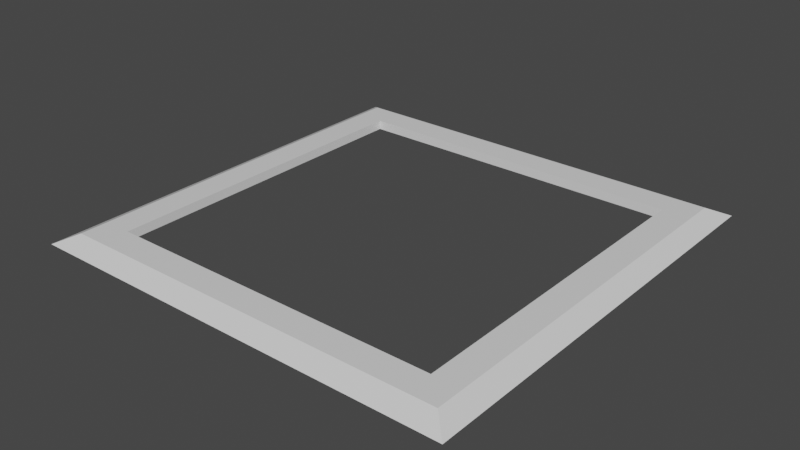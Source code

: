 # Source: untitled.blend  (saved by Blender 3.0.42; exported with 4.5.12 LTS)
import bpy
from mathutils import Matrix  # noqa: F401  (used for matrix-valued properties, if any)

bpy.ops.wm.read_factory_settings(use_empty=True)
scene = bpy.context.scene
scene.name = 'Scene'

# ---- collections
col_collection = bpy.data.collections.new('Collection'); scene.collection.children.link(col_collection)

# ---- materials (node trees are filled in below, after node groups)
mat_material = bpy.data.materials.new('Material')
mat_material.alpha_threshold = 0.0
mat_material.use_transparent_shadow = False
mat_material.line_color = (0.0, 0.0, 0.0, 1.0)

# ---- material node trees
mat_material.use_nodes = True; mat_material.node_tree.nodes.clear()
_N = mat_material.node_tree.nodes; _L = mat_material.node_tree.links
n0 = _N.new('ShaderNodeOutputMaterial'); n0.name = 'Material Output'; n0.location = (300, 300)
n1 = _N.new('ShaderNodeBsdfPrincipled'); n1.name = 'Principled BSDF'; n1.location = (10, 300)
n1.distribution = 'GGX'
n1.subsurface_method = 'RANDOM_WALK_SKIN'
n1.inputs[2].default_value = 0.4
n1.inputs[3].default_value = 1.45
n1.inputs[27].default_value = (0.0, 0.0, 0.0, 1.0)
n1.inputs[28].default_value = 1.0
_L.new(n1.outputs[0], n0.inputs[0])
n0.is_active_output = True

# ---- world
world_world = bpy.data.worlds.new('World'); scene.world = world_world
world_world.use_nodes = True; world_world.node_tree.nodes.clear()
_N = world_world.node_tree.nodes; _L = world_world.node_tree.links
n0 = _N.new('ShaderNodeOutputWorld'); n0.name = 'World Output'; n0.location = (300, 300)
n1 = _N.new('ShaderNodeBackground'); n1.name = 'Background'; n1.location = (10, 300)
n1.inputs[0].default_value = (0.05088, 0.05088, 0.05088, 1.0)
_L.new(n1.outputs[0], n0.inputs[0])
n0.is_active_output = True
world_world.color = (0.05088, 0.05088, 0.05088)
world_world.use_sun_shadow = False
world_world.sun_shadow_jitter_overblur = 0.0

# ---- meshes
me_cube = bpy.data.meshes.new('Cube')
me_cube.from_pydata([(-18.0, -18.0, 1.0), (-18.0, -18.0, 0.0), (-18.0, -21.0, 1.0), (-18.0, -21.0, 0.0), (-21.0, -18.0, 1.0), (-21.0, -18.0, 0.0), (-21.0, -21.0, 1.0), (-21.0, -21.0, 0.0), (-23.0, -18.0, 0.0), (-23.0, -21.0, 0.0), (-21.0, 0.0, 1.0), (-23.0, 0.0, 0.0), (-21.0, -23.0, 0.0), (-23.0, -23.0, 0.0), (-18.0, -23.0, 0.0), (-18.0, 0.0, 0.0), (-21.0, 0.0, 0.0), (-18.0, 0.0, 1.0), (0.0, -18.0, 1.0), (0.0, -18.0, 0.0), (0.0, -21.0, 1.0), (0.0, -21.0, 0.0), (0.0, -23.0, 0.0)], [], [(0, 4, 6, 2), (9, 7, 12, 13), (1, 5, 16, 15), (5, 1, 3, 7), (14, 3, 21, 22), (5, 8, 11, 16), (4, 0, 17, 10), (6, 9, 13), (5, 7, 9, 8), (6, 4, 8, 9), (16, 10, 17, 15), (10, 16, 11), (7, 3, 14, 12), (2, 6, 12, 14), (0, 2, 20, 18), (6, 13, 12), (0, 1, 15, 17), (8, 4, 10, 11), (19, 18, 20, 21), (21, 20, 22), (1, 0, 18, 19), (3, 1, 19, 21), (2, 14, 22, 20)])
_uv = me_cube.uv_layers.new(name='UVMap')
_uv.uv.foreach_set('vector', [0.625, 0.5, 0.875, 0.5, 0.875, 0.75, 0.625, 0.75, 0.125, 0.75, 0.125, 0.75, 0.125, 0.75, 0.125, 0.75, 0.375, 0.5, 0.125, 0.5, 0.125, 0.5, 0.375, 0.5, 0.125, 0.5, 0.375, 0.5, 0.375, 0.75, 0.125, 0.75, 0.375, 0.75, 0.375, 0.75, 0.375, 0.75, 0.375, 0.75, 0.125, 0.5, 0.125, 0.5, 0.125, 0.5, 0.125, 0.5, 0.875, 0.5, 0.625, 0.5, 0.625, 0.5, 0.875, 0.5, 0.875, 0.75, 0.875, 0.75, 0.875, 0.75, 0.125, 0.5, 0.125, 0.75, 0.125, 0.75, 0.125, 0.5, 0.875, 0.75, 0.875, 0.5, 0.875, 0.5, 0.875, 0.75, 0.375, 0.25, 0.625, 0.25, 0.625, 0.5, 0.375, 0.5, 0.625, 0.25, 0.375, 0.25, 0.625, 0.25, 0.125, 0.75, 0.375, 0.75, 0.375, 0.75, 0.125, 0.75, 0.625, 0.75, 0.875, 0.75, 0.875, 0.75, 0.625, 0.75, 0.625, 0.5, 0.625, 0.75, 0.625, 0.75, 0.625, 0.5, 0.875, 0.75, 0.875, 0.75, 0.875, 0.75, 0.625, 0.5, 0.375, 0.5, 0.375, 0.5, 0.625, 0.5, 0.875, 0.5, 0.875, 0.5, 0.875, 0.5, 0.875, 0.5, 0.375, 0.5, 0.625, 0.5, 0.625, 0.75, 0.375, 0.75, 0.375, 0.75, 0.625, 0.75, 0.375, 0.75, 0.375, 0.5, 0.625, 0.5, 0.625, 0.5, 0.375, 0.5, 0.375, 0.75, 0.375, 0.5, 0.375, 0.5, 0.375, 0.75, 0.625, 0.75, 0.625, 0.75, 0.625, 0.75, 0.625, 0.75])
me_cube.materials.append(mat_material)
me_cube.use_remesh_preserve_volume = False
me_cube.use_remesh_preserve_attributes = False
me_cube.use_mirror_vertex_groups = False
me_cube.update()

# ---- objects
ob_frame = bpy.data.objects.new('Frame', me_cube)

# ---- transforms, parenting, visibility, modifiers, constraints
ob_frame.location = (0.0, 0.0, 0.0)
ob_frame.lock_rotations_4d = False
ob_frame.empty_display_type = 'ARROWS'
ob_frame.lineart.crease_threshold = 0.0
_m = ob_frame.modifiers.new('Mirror', 'MIRROR')
_m.use_axis = (True, True, False)

# ---- collection membership
col_collection.objects.link(ob_frame)

# ---- scene / render settings (as saved in the file)
scene.frame_start = 1; scene.frame_end = 250; scene.frame_set(1)
scene.render.engine = 'BLENDER_EEVEE_NEXT'
scene.cycles.sampling_pattern = 'TABULATED_SOBOL'
scene.cycles.use_light_tree = False
scene.view_settings.view_transform = 'Filmic'
bpy.context.view_layer.update()

# ---- added for rendering (the .blend has no active camera and no usable light): camera, sun
cam_auto = bpy.data.cameras.new('AutoCamera')
cam_auto.lens = 50.0
cam_auto.sensor_width = 36.0
cam_auto.clip_end = 1056.44
ob_auto_camera = bpy.data.objects.new('AutoCamera', cam_auto)
scene.collection.objects.link(ob_auto_camera)
ob_auto_camera.location = (60.1965, -72.2358, 48.6572)
ob_auto_camera.rotation_euler = (1.09748, -7.21219e-08, 0.694738)
scene.camera = ob_auto_camera
light_auto_sun = bpy.data.lights.new('AutoSun', 'SUN')
light_auto_sun.energy = 3.0
light_auto_sun.angle = 0.0523599
ob_auto_sun = bpy.data.objects.new('AutoSun', light_auto_sun)
scene.collection.objects.link(ob_auto_sun)
ob_auto_sun.rotation_euler = (0.872665, 0.174533, 0.523599)
bpy.context.view_layer.update()
